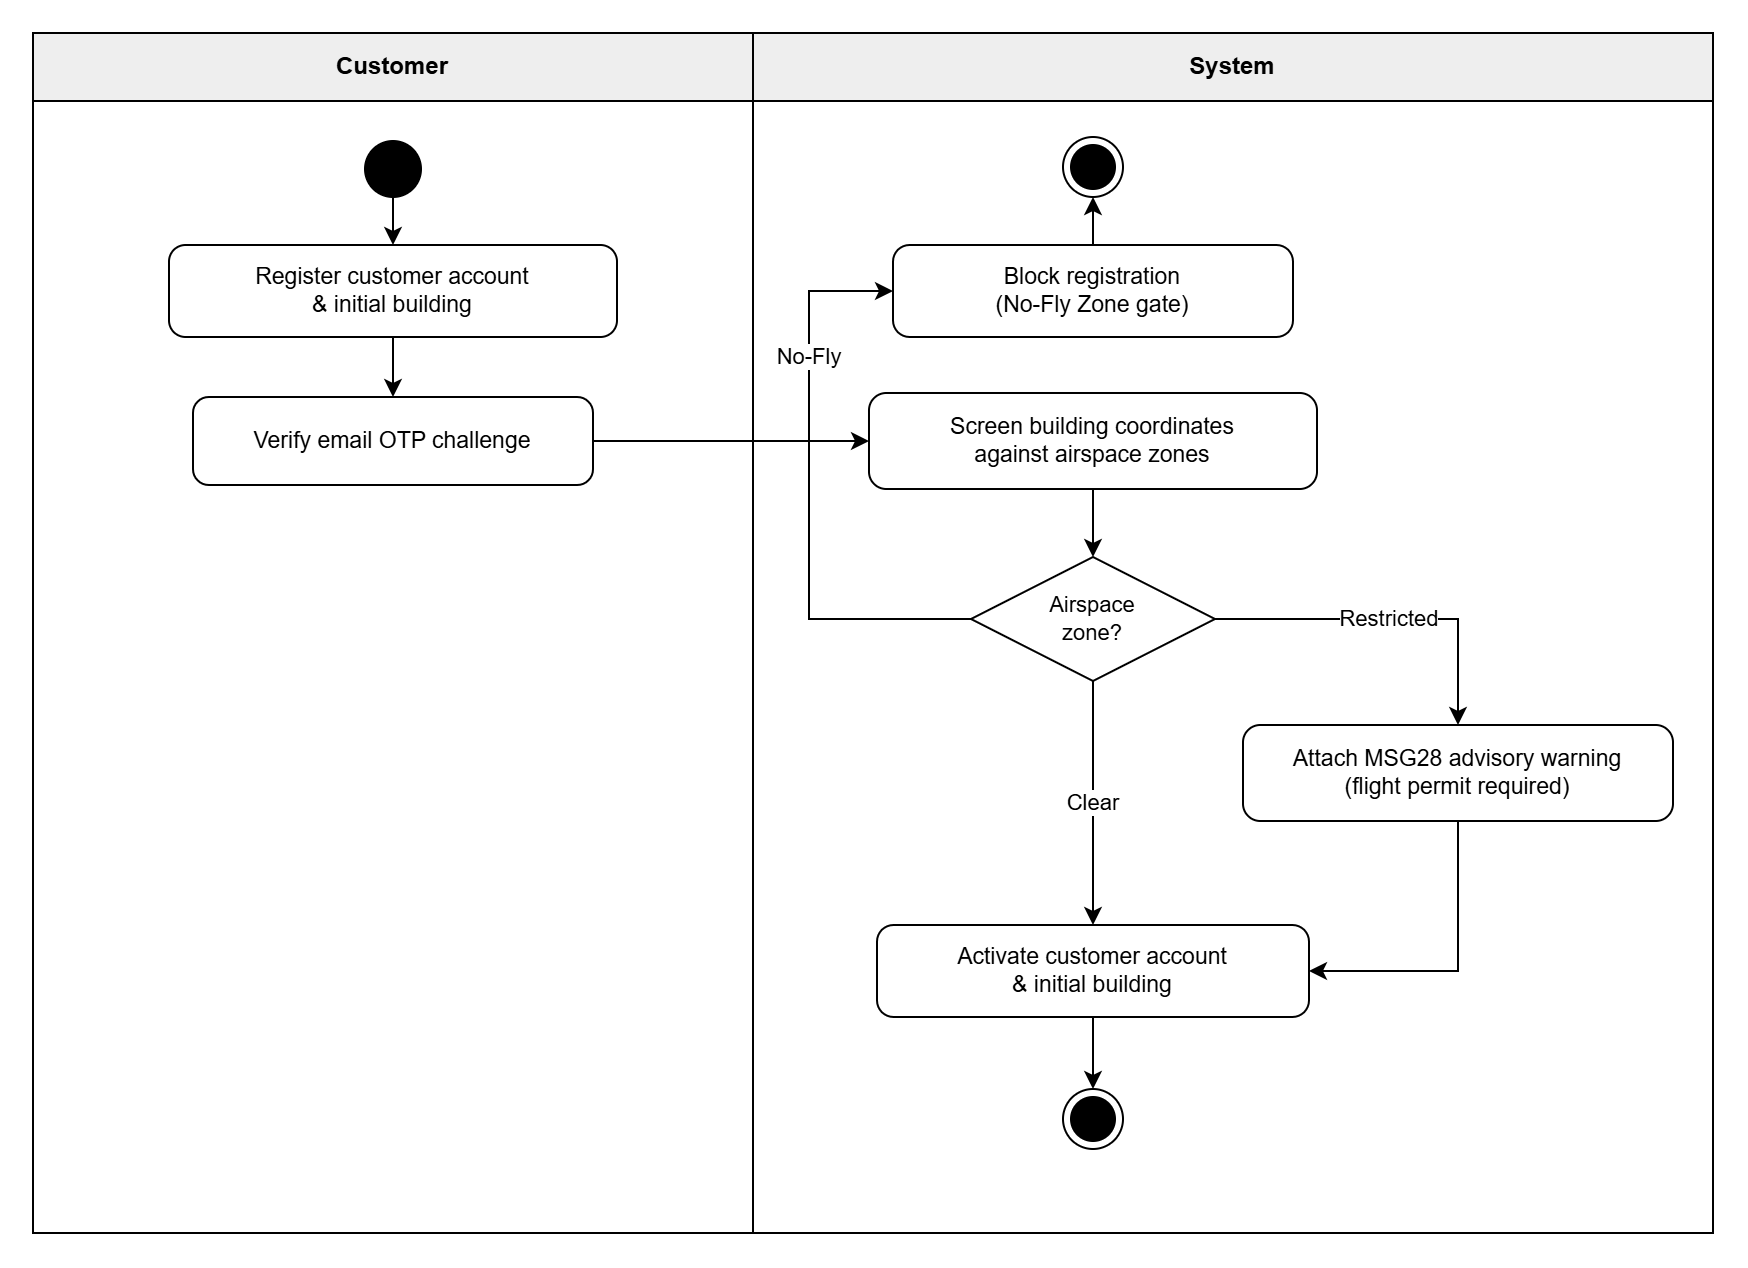

The diagram above was exported from draw.io. Its source (the exported page's mxGraphModel, read from the mxfile embedded in the PNG):
<mxGraphModel dx="885" dy="712" grid="1" gridSize="10" guides="1" tooltips="1" connect="1" arrows="1" fold="1" page="1" pageScale="1" pageWidth="880" pageHeight="660" math="0" shadow="0">
  <root>
    <mxCell id="0" />
    <mxCell id="1" parent="0" />
    <mxCell id="l1" parent="1" style="swimlane;whiteSpace=wrap;html=1;startSize=34;fillColor=#EEEEEE;swimlaneFillColor=#FFFFFF;strokeColor=#000000;strokeWidth=1;fontColor=#000000;fontStyle=1;fontSize=12;fontFamily=Helvetica;collapsible=0;" value="Customer" vertex="1">
      <mxGeometry height="600" width="360" x="20" y="20" as="geometry" />
    </mxCell>
    <mxCell id="l2" parent="1" style="swimlane;whiteSpace=wrap;html=1;startSize=34;fillColor=#EEEEEE;swimlaneFillColor=#FFFFFF;strokeColor=#000000;strokeWidth=1;fontColor=#000000;fontStyle=1;fontSize=12;fontFamily=Helvetica;collapsible=0;" value="System" vertex="1">
      <mxGeometry height="600" width="480" x="380" y="20" as="geometry" />
    </mxCell>
    <mxCell id="s1" parent="1" style="ellipse;whiteSpace=wrap;html=1;aspect=fixed;fillColor=#000000;strokeColor=#000000;strokeWidth=1;" value="" vertex="1">
      <mxGeometry height="28" width="28" x="186" y="74" as="geometry" />
    </mxCell>
    <mxCell id="a1" parent="1" style="rounded=1;whiteSpace=wrap;html=1;arcSize=18;fillColor=#FFFFFF;strokeColor=#000000;strokeWidth=1;fontColor=#000000;fontSize=11.5;fontFamily=Helvetica;align=center;verticalAlign=middle;spacingLeft=8;spacingRight=8;" value="Register customer account&lt;br&gt;&amp;amp; initial building" vertex="1">
      <mxGeometry height="46" width="224" x="88" y="126" as="geometry" />
    </mxCell>
    <mxCell id="a2" parent="1" style="rounded=1;whiteSpace=wrap;html=1;arcSize=18;fillColor=#FFFFFF;strokeColor=#000000;strokeWidth=1;fontColor=#000000;fontSize=11.5;fontFamily=Helvetica;align=center;verticalAlign=middle;spacingLeft=8;spacingRight=8;" value="Verify email OTP challenge" vertex="1">
      <mxGeometry height="44" width="200" x="100" y="202" as="geometry" />
    </mxCell>
    <mxCell id="a3" parent="1" style="rounded=1;whiteSpace=wrap;html=1;arcSize=18;fillColor=#FFFFFF;strokeColor=#000000;strokeWidth=1;fontColor=#000000;fontSize=11.5;fontFamily=Helvetica;align=center;verticalAlign=middle;spacingLeft=8;spacingRight=8;" value="Block registration&lt;br&gt;(No-Fly Zone gate)" vertex="1">
      <mxGeometry height="46" width="200" x="450" y="126" as="geometry" />
    </mxCell>
    <mxCell id="e_nofly" parent="1" style="ellipse;shape=endState;whiteSpace=wrap;html=1;aspect=fixed;fillColor=#000000;strokeColor=#000000;strokeWidth=1;" value="" vertex="1">
      <mxGeometry height="30" width="30" x="535" y="72" as="geometry" />
    </mxCell>
    <mxCell id="a4" parent="1" style="rounded=1;whiteSpace=wrap;html=1;arcSize=18;fillColor=#FFFFFF;strokeColor=#000000;strokeWidth=1;fontColor=#000000;fontSize=11.5;fontFamily=Helvetica;align=center;verticalAlign=middle;spacingLeft=8;spacingRight=8;" value="Screen building coordinates&lt;br&gt;against airspace zones" vertex="1">
      <mxGeometry height="48" width="224" x="438" y="200" as="geometry" />
    </mxCell>
    <mxCell id="d1" parent="1" style="rhombus;whiteSpace=wrap;html=1;fillColor=#FFFFFF;strokeColor=#000000;strokeWidth=1;fontColor=#000000;fontSize=11;fontFamily=Helvetica;align=center;verticalAlign=middle;" value="Airspace&lt;br&gt;zone?" vertex="1">
      <mxGeometry height="62" width="122" x="489" y="282" as="geometry" />
    </mxCell>
    <mxCell id="a5" parent="1" style="rounded=1;whiteSpace=wrap;html=1;arcSize=18;fillColor=#FFFFFF;strokeColor=#000000;strokeWidth=1;fontColor=#000000;fontSize=11.5;fontFamily=Helvetica;align=center;verticalAlign=middle;spacingLeft=8;spacingRight=8;" value="Attach MSG28 advisory warning&lt;br&gt;(flight permit required)" vertex="1">
      <mxGeometry height="48" width="215" x="625" y="366" as="geometry" />
    </mxCell>
    <mxCell id="a7" parent="1" style="rounded=1;whiteSpace=wrap;html=1;arcSize=18;fillColor=#FFFFFF;strokeColor=#000000;strokeWidth=1;fontColor=#000000;fontSize=11.5;fontFamily=Helvetica;align=center;verticalAlign=middle;spacingLeft=8;spacingRight=8;" value="Activate customer account&lt;br&gt;&amp;amp; initial building" vertex="1">
      <mxGeometry height="46" width="216" x="442" y="466" as="geometry" />
    </mxCell>
    <mxCell id="e_ok" parent="1" style="ellipse;shape=endState;whiteSpace=wrap;html=1;aspect=fixed;fillColor=#000000;strokeColor=#000000;strokeWidth=1;" value="" vertex="1">
      <mxGeometry height="30" width="30" x="535" y="548" as="geometry" />
    </mxCell>
    <mxCell id="c1" edge="1" parent="1" source="s1" style="edgeStyle=orthogonalEdgeStyle;rounded=0;orthogonalLoop=1;jettySize=auto;html=1;strokeColor=#000000;strokeWidth=1;endArrow=classic;endFill=1;fontColor=#000000;fontSize=11;fontFamily=Helvetica;labelBackgroundColor=#FFFFFF;exitX=0.5;exitY=1;exitDx=0;exitDy=0;entryX=0.5;entryY=0;entryDx=0;entryDy=0;" target="a1" value="">
      <mxGeometry relative="1" as="geometry" />
    </mxCell>
    <mxCell id="c2" edge="1" parent="1" source="a1" style="edgeStyle=orthogonalEdgeStyle;rounded=0;orthogonalLoop=1;jettySize=auto;html=1;strokeColor=#000000;strokeWidth=1;endArrow=classic;endFill=1;fontColor=#000000;fontSize=11;fontFamily=Helvetica;labelBackgroundColor=#FFFFFF;exitX=0.5;exitY=1;exitDx=0;exitDy=0;entryX=0.5;entryY=0;entryDx=0;entryDy=0;" target="a2" value="">
      <mxGeometry relative="1" as="geometry" />
    </mxCell>
    <mxCell id="c3" edge="1" parent="1" source="a2" style="edgeStyle=orthogonalEdgeStyle;rounded=0;orthogonalLoop=1;jettySize=auto;html=1;strokeColor=#000000;strokeWidth=1;endArrow=classic;endFill=1;fontColor=#000000;fontSize=11;fontFamily=Helvetica;labelBackgroundColor=#FFFFFF;exitX=1;exitY=0.5;exitDx=0;exitDy=0;entryX=0;entryY=0.5;entryDx=0;entryDy=0;" target="a4" value="">
      <mxGeometry relative="1" as="geometry" />
    </mxCell>
    <mxCell id="c4" edge="1" parent="1" source="a4" style="edgeStyle=orthogonalEdgeStyle;rounded=0;orthogonalLoop=1;jettySize=auto;html=1;strokeColor=#000000;strokeWidth=1;endArrow=classic;endFill=1;fontColor=#000000;fontSize=11;fontFamily=Helvetica;labelBackgroundColor=#FFFFFF;exitX=0.5;exitY=1;exitDx=0;exitDy=0;entryX=0.5;entryY=0;entryDx=0;entryDy=0;" target="d1" value="">
      <mxGeometry relative="1" as="geometry" />
    </mxCell>
    <mxCell id="c5" edge="1" parent="1" source="d1" style="edgeStyle=orthogonalEdgeStyle;rounded=0;orthogonalLoop=1;jettySize=auto;html=1;strokeColor=#000000;strokeWidth=1;endArrow=classic;endFill=1;fontColor=#000000;fontSize=11;fontFamily=Helvetica;labelBackgroundColor=#FFFFFF;exitX=0;exitY=0.5;exitDx=0;exitDy=0;entryX=0;entryY=0.5;entryDx=0;entryDy=0;" target="a3" value="No-Fly">
      <mxGeometry relative="1" x="0.48" as="geometry">
        <Array as="points">
          <mxPoint x="408" y="313" />
          <mxPoint x="408" y="149" />
        </Array>
      </mxGeometry>
    </mxCell>
    <mxCell id="c6" edge="1" parent="1" source="a3" style="edgeStyle=orthogonalEdgeStyle;rounded=0;orthogonalLoop=1;jettySize=auto;html=1;strokeColor=#000000;strokeWidth=1;endArrow=classic;endFill=1;fontColor=#000000;fontSize=11;fontFamily=Helvetica;labelBackgroundColor=#FFFFFF;exitX=0.5;exitY=0;exitDx=0;exitDy=0;entryX=0.5;entryY=1;entryDx=0;entryDy=0;" target="e_nofly" value="">
      <mxGeometry relative="1" as="geometry" />
    </mxCell>
    <mxCell id="c7" edge="1" parent="1" source="d1" style="edgeStyle=orthogonalEdgeStyle;rounded=0;orthogonalLoop=1;jettySize=auto;html=1;strokeColor=#000000;strokeWidth=1;endArrow=classic;endFill=1;fontColor=#000000;fontSize=11;fontFamily=Helvetica;labelBackgroundColor=#FFFFFF;exitX=0.5;exitY=1;exitDx=0;exitDy=0;entryX=0.5;entryY=0;entryDx=0;entryDy=0;" target="a7" value="Clear">
      <mxGeometry relative="1" as="geometry" />
    </mxCell>
    <mxCell id="c8" edge="1" parent="1" source="d1" style="edgeStyle=orthogonalEdgeStyle;rounded=0;orthogonalLoop=1;jettySize=auto;html=1;strokeColor=#000000;strokeWidth=1;endArrow=classic;endFill=1;fontColor=#000000;fontSize=11;fontFamily=Helvetica;labelBackgroundColor=#FFFFFF;exitX=1;exitY=0.5;exitDx=0;exitDy=0;entryX=0.5;entryY=0;entryDx=0;entryDy=0;" target="a5" value="Restricted">
      <mxGeometry relative="1" as="geometry" />
    </mxCell>
    <mxCell id="c9" edge="1" parent="1" source="a5" style="edgeStyle=orthogonalEdgeStyle;rounded=0;orthogonalLoop=1;jettySize=auto;html=1;strokeColor=#000000;strokeWidth=1;endArrow=classic;endFill=1;fontColor=#000000;fontSize=11;fontFamily=Helvetica;labelBackgroundColor=#FFFFFF;exitX=0.5;exitY=1;exitDx=0;exitDy=0;entryX=1;entryY=0.5;entryDx=0;entryDy=0;" target="a7" value="">
      <mxGeometry relative="1" as="geometry" />
    </mxCell>
    <mxCell id="c13" edge="1" parent="1" source="a7" style="edgeStyle=orthogonalEdgeStyle;rounded=0;orthogonalLoop=1;jettySize=auto;html=1;strokeColor=#000000;strokeWidth=1;endArrow=classic;endFill=1;fontColor=#000000;fontSize=11;fontFamily=Helvetica;labelBackgroundColor=#FFFFFF;exitX=0.5;exitY=1;exitDx=0;exitDy=0;entryX=0.5;entryY=0;entryDx=0;entryDy=0;" target="e_ok" value="">
      <mxGeometry relative="1" as="geometry" />
    </mxCell>
  </root>
</mxGraphModel>